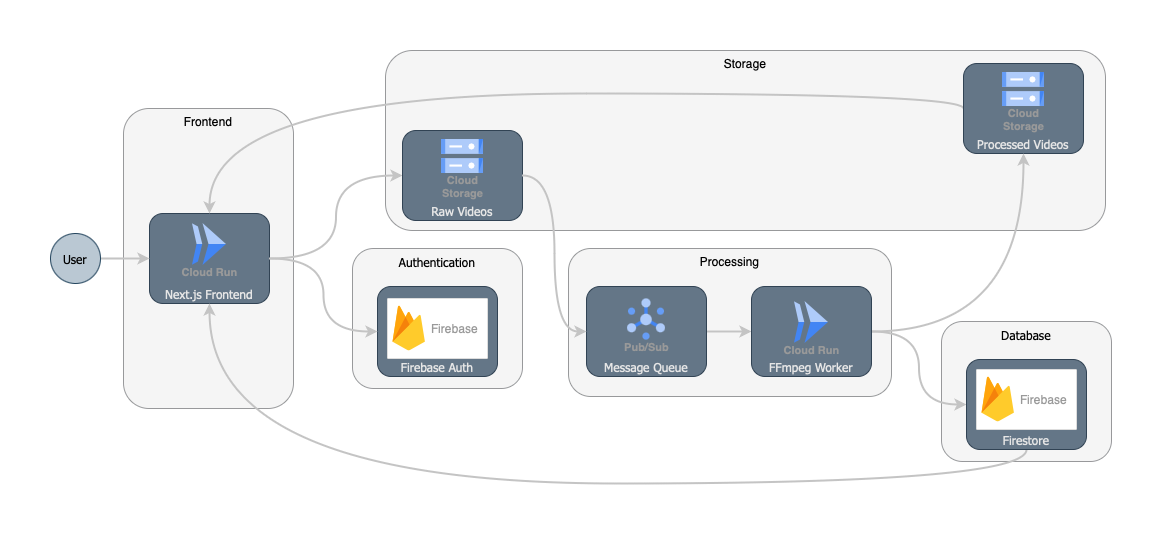

The diagram above was exported from draw.io. Its source (the exported page's mxGraphModel, read from the mxfile embedded in the PNG):
<mxGraphModel dx="1876" dy="626" grid="1" gridSize="10" guides="1" tooltips="1" connect="1" arrows="1" fold="1" page="1" pageScale="1" pageWidth="850" pageHeight="1100" math="0" shadow="0">
  <root>
    <mxCell id="0" />
    <mxCell id="1" parent="0" />
    <mxCell id="hUYAWYeTVVkkkwqr7jyL-31" value="&lt;font face=&quot;Tahoma&quot;&gt;Database&lt;/font&gt;" style="rounded=1;whiteSpace=wrap;html=1;verticalAlign=top;fillColor=#eeeeee;strokeColor=#36393d;opacity=50;" parent="1" vertex="1">
      <mxGeometry x="648" y="338" width="170" height="140" as="geometry" />
    </mxCell>
    <mxCell id="hUYAWYeTVVkkkwqr7jyL-15" value="Storage" style="rounded=1;whiteSpace=wrap;html=1;fillColor=#eeeeee;strokeColor=#36393d;verticalAlign=top;opacity=50;" parent="1" vertex="1">
      <mxGeometry x="92" y="67" width="720" height="180" as="geometry" />
    </mxCell>
    <mxCell id="hUYAWYeTVVkkkwqr7jyL-14" value="Frontend" style="rounded=1;whiteSpace=wrap;html=1;align=center;verticalAlign=top;fillColor=#eeeeee;strokeColor=#36393d;opacity=50;" parent="1" vertex="1">
      <mxGeometry x="-170" y="125" width="170" height="300" as="geometry" />
    </mxCell>
    <mxCell id="hUYAWYeTVVkkkwqr7jyL-12" style="edgeStyle=orthogonalEdgeStyle;rounded=0;orthogonalLoop=1;jettySize=auto;html=1;exitX=1;exitY=0.5;exitDx=0;exitDy=0;entryX=0;entryY=0.5;entryDx=0;entryDy=0;flowAnimation=0;curved=1;strokeWidth=2;strokeColor=#C4C4C4;fontColor=#EA6B66;" parent="1" source="hUYAWYeTVVkkkwqr7jyL-2" target="hUYAWYeTVVkkkwqr7jyL-4" edge="1">
      <mxGeometry relative="1" as="geometry" />
    </mxCell>
    <mxCell id="hUYAWYeTVVkkkwqr7jyL-2" value="Next.js Frontend" style="rounded=1;whiteSpace=wrap;html=1;fontStyle=0;fontFamily=Tahoma;fillColor=#647687;strokeColor=#314354;verticalAlign=bottom;fontColor=#E6E6E6;" parent="1" vertex="1">
      <mxGeometry x="-144" y="230" width="120" height="90" as="geometry" />
    </mxCell>
    <mxCell id="hUYAWYeTVVkkkwqr7jyL-1" value="Cloud Run" style="sketch=0;html=1;verticalAlign=top;labelPosition=center;verticalLabelPosition=bottom;align=center;spacingTop=-6;fontSize=11;fontStyle=1;fontColor=#999999;shape=image;aspect=fixed;imageAspect=0;image=data:image/svg+xml,(base64 omitted: 656 chars);" parent="1" vertex="1">
      <mxGeometry x="-101" y="240" width="34" height="42" as="geometry" />
    </mxCell>
    <mxCell id="hUYAWYeTVVkkkwqr7jyL-4" value="&lt;span style=&quot;font-weight: normal;&quot;&gt;Raw Videos&lt;/span&gt;" style="rounded=1;whiteSpace=wrap;html=1;fontStyle=1;fontFamily=Tahoma;fillColor=#647687;strokeColor=#314354;verticalAlign=bottom;fontColor=#E6E6E6;" parent="1" vertex="1">
      <mxGeometry x="109" y="147" width="120" height="90" as="geometry" />
    </mxCell>
    <mxCell id="hUYAWYeTVVkkkwqr7jyL-11" style="edgeStyle=orthogonalEdgeStyle;rounded=0;orthogonalLoop=1;jettySize=auto;html=1;exitX=1;exitY=0.5;exitDx=0;exitDy=0;entryX=0;entryY=0.5;entryDx=0;entryDy=0;strokeColor=#C4C4C4;strokeWidth=2;" parent="1" source="hUYAWYeTVVkkkwqr7jyL-5" target="hUYAWYeTVVkkkwqr7jyL-2" edge="1">
      <mxGeometry relative="1" as="geometry" />
    </mxCell>
    <mxCell id="hUYAWYeTVVkkkwqr7jyL-5" value="User" style="ellipse;whiteSpace=wrap;html=1;aspect=fixed;fontFamily=Tahoma;fontStyle=0;fillColor=#bac8d3;strokeColor=#23445d;" parent="1" vertex="1">
      <mxGeometry x="-243" y="250" width="50" height="50" as="geometry" />
    </mxCell>
    <mxCell id="hUYAWYeTVVkkkwqr7jyL-3" value="Cloud&#10;Storage" style="sketch=0;html=1;verticalAlign=top;labelPosition=center;verticalLabelPosition=bottom;align=center;spacingTop=-6;fontSize=11;fontStyle=1;fontColor=#999999;shape=image;aspect=fixed;imageAspect=0;image=data:image/svg+xml,(base64 omitted: 1124 chars);" parent="1" vertex="1">
      <mxGeometry x="148" y="156" width="42" height="34" as="geometry" />
    </mxCell>
    <mxCell id="hUYAWYeTVVkkkwqr7jyL-64" style="edgeStyle=orthogonalEdgeStyle;rounded=0;orthogonalLoop=1;jettySize=auto;html=1;exitX=0;exitY=0.5;exitDx=0;exitDy=0;entryX=0.5;entryY=0;entryDx=0;entryDy=0;curved=1;strokeColor=#C4C4C4;strokeWidth=2;" parent="1" source="hUYAWYeTVVkkkwqr7jyL-7" target="hUYAWYeTVVkkkwqr7jyL-2" edge="1">
      <mxGeometry relative="1" as="geometry">
        <Array as="points">
          <mxPoint x="670" y="110" />
          <mxPoint x="-84" y="110" />
        </Array>
      </mxGeometry>
    </mxCell>
    <mxCell id="hUYAWYeTVVkkkwqr7jyL-7" value="&lt;div&gt;&lt;span style=&quot;font-weight: normal;&quot;&gt;Processed Videos&lt;/span&gt;&lt;/div&gt;" style="rounded=1;whiteSpace=wrap;html=1;fontStyle=1;fontFamily=Tahoma;fillColor=#647687;strokeColor=#314354;verticalAlign=bottom;fontColor=#E6E6E6;" parent="1" vertex="1">
      <mxGeometry x="670" y="80" width="120" height="90" as="geometry" />
    </mxCell>
    <mxCell id="hUYAWYeTVVkkkwqr7jyL-8" value="Cloud&#10;Storage" style="sketch=0;html=1;verticalAlign=top;labelPosition=center;verticalLabelPosition=bottom;align=center;spacingTop=-6;fontSize=11;fontStyle=1;fontColor=#999999;shape=image;aspect=fixed;imageAspect=0;image=data:image/svg+xml,(base64 omitted: 1124 chars);" parent="1" vertex="1">
      <mxGeometry x="709" y="89" width="42" height="34" as="geometry" />
    </mxCell>
    <mxCell id="hUYAWYeTVVkkkwqr7jyL-22" value="Processing" style="rounded=1;whiteSpace=wrap;html=1;verticalAlign=top;fillColor=#eeeeee;strokeColor=#36393d;opacity=50;" parent="1" vertex="1">
      <mxGeometry x="275" y="265" width="323" height="148" as="geometry" />
    </mxCell>
    <mxCell id="hUYAWYeTVVkkkwqr7jyL-29" style="edgeStyle=orthogonalEdgeStyle;rounded=0;orthogonalLoop=1;jettySize=auto;html=1;exitX=1;exitY=0.5;exitDx=0;exitDy=0;entryX=0;entryY=0.5;entryDx=0;entryDy=0;curved=1;strokeWidth=2;strokeColor=#C4C4C4;fontColor=#EA6B66;" parent="1" source="hUYAWYeTVVkkkwqr7jyL-24" target="hUYAWYeTVVkkkwqr7jyL-25" edge="1">
      <mxGeometry relative="1" as="geometry" />
    </mxCell>
    <mxCell id="hUYAWYeTVVkkkwqr7jyL-24" value="Message Queue" style="rounded=1;whiteSpace=wrap;html=1;fontStyle=0;fontFamily=Tahoma;fillColor=#647687;strokeColor=#314354;verticalAlign=bottom;fontColor=#E6E6E6;" parent="1" vertex="1">
      <mxGeometry x="293" y="303" width="120" height="90" as="geometry" />
    </mxCell>
    <mxCell id="hUYAWYeTVVkkkwqr7jyL-23" value="Pub/Sub" style="sketch=0;html=1;verticalAlign=top;labelPosition=center;verticalLabelPosition=bottom;align=center;spacingTop=-6;fontSize=11;fontStyle=1;fontColor=#999999;shape=image;aspect=fixed;imageAspect=0;image=data:image/svg+xml,(base64 omitted: 1912 chars);" parent="1" vertex="1">
      <mxGeometry x="334" y="315" width="38" height="42" as="geometry" />
    </mxCell>
    <mxCell id="hUYAWYeTVVkkkwqr7jyL-50" style="edgeStyle=orthogonalEdgeStyle;rounded=0;orthogonalLoop=1;jettySize=auto;html=1;exitX=1;exitY=0.5;exitDx=0;exitDy=0;entryX=0;entryY=0.5;entryDx=0;entryDy=0;curved=1;strokeColor=#C4C4C4;strokeWidth=2;" parent="1" source="hUYAWYeTVVkkkwqr7jyL-25" target="hUYAWYeTVVkkkwqr7jyL-57" edge="1">
      <mxGeometry relative="1" as="geometry">
        <mxPoint x="673.0000000000005" y="415" as="targetPoint" />
      </mxGeometry>
    </mxCell>
    <mxCell id="hUYAWYeTVVkkkwqr7jyL-51" style="edgeStyle=orthogonalEdgeStyle;rounded=0;orthogonalLoop=1;jettySize=auto;html=1;exitX=1;exitY=0.5;exitDx=0;exitDy=0;entryX=0.5;entryY=1;entryDx=0;entryDy=0;curved=1;strokeColor=#C4C4C4;strokeWidth=2;" parent="1" source="hUYAWYeTVVkkkwqr7jyL-25" target="hUYAWYeTVVkkkwqr7jyL-7" edge="1">
      <mxGeometry relative="1" as="geometry" />
    </mxCell>
    <mxCell id="hUYAWYeTVVkkkwqr7jyL-25" value="FFmpeg Worker" style="rounded=1;whiteSpace=wrap;html=1;fontStyle=0;fontFamily=Tahoma;fillColor=#647687;strokeColor=#314354;verticalAlign=bottom;fontColor=#E6E6E6;" parent="1" vertex="1">
      <mxGeometry x="458" y="303" width="120" height="90" as="geometry" />
    </mxCell>
    <mxCell id="hUYAWYeTVVkkkwqr7jyL-26" value="Cloud Run" style="sketch=0;html=1;verticalAlign=top;labelPosition=center;verticalLabelPosition=bottom;align=center;spacingTop=-6;fontSize=11;fontStyle=1;fontColor=#999999;shape=image;aspect=fixed;imageAspect=0;image=data:image/svg+xml,(base64 omitted: 656 chars);" parent="1" vertex="1">
      <mxGeometry x="501" y="318" width="34" height="42" as="geometry" />
    </mxCell>
    <mxCell id="hUYAWYeTVVkkkwqr7jyL-27" style="edgeStyle=orthogonalEdgeStyle;rounded=0;orthogonalLoop=1;jettySize=auto;html=1;exitX=1;exitY=0.5;exitDx=0;exitDy=0;entryX=0;entryY=0.5;entryDx=0;entryDy=0;curved=1;strokeWidth=2;strokeColor=#C4C4C4;fontColor=#EA6B66;" parent="1" source="hUYAWYeTVVkkkwqr7jyL-4" target="hUYAWYeTVVkkkwqr7jyL-24" edge="1">
      <mxGeometry relative="1" as="geometry" />
    </mxCell>
    <mxCell id="hUYAWYeTVVkkkwqr7jyL-55" value="&lt;font face=&quot;Tahoma&quot;&gt;Authentication&lt;/font&gt;" style="rounded=1;whiteSpace=wrap;html=1;verticalAlign=top;fillColor=#eeeeee;strokeColor=#36393d;opacity=50;" parent="1" vertex="1">
      <mxGeometry x="59" y="265" width="170" height="140" as="geometry" />
    </mxCell>
    <mxCell id="hUYAWYeTVVkkkwqr7jyL-56" value="&lt;span style=&quot;font-weight: normal;&quot;&gt;Firebase Auth&lt;/span&gt;" style="rounded=1;whiteSpace=wrap;html=1;fontStyle=1;fontFamily=Tahoma;fillColor=#647687;strokeColor=#314354;verticalAlign=bottom;fontColor=#E6E6E6;" parent="1" vertex="1">
      <mxGeometry x="84" y="303" width="120" height="90" as="geometry" />
    </mxCell>
    <mxCell id="hUYAWYeTVVkkkwqr7jyL-62" style="edgeStyle=orthogonalEdgeStyle;rounded=0;orthogonalLoop=1;jettySize=auto;html=1;exitX=0.5;exitY=1;exitDx=0;exitDy=0;entryX=0.5;entryY=1;entryDx=0;entryDy=0;curved=1;strokeColor=#C4C4C4;strokeWidth=2;" parent="1" source="hUYAWYeTVVkkkwqr7jyL-57" target="hUYAWYeTVVkkkwqr7jyL-2" edge="1">
      <mxGeometry relative="1" as="geometry">
        <Array as="points">
          <mxPoint x="733" y="500" />
          <mxPoint x="-84" y="500" />
        </Array>
      </mxGeometry>
    </mxCell>
    <mxCell id="hUYAWYeTVVkkkwqr7jyL-57" value="&lt;span style=&quot;font-weight: normal;&quot;&gt;Firestore&lt;/span&gt;" style="rounded=1;whiteSpace=wrap;html=1;fontStyle=1;fontFamily=Tahoma;fillColor=#647687;strokeColor=#314354;verticalAlign=bottom;fontColor=#E6E6E6;" parent="1" vertex="1">
      <mxGeometry x="673" y="376" width="120" height="90" as="geometry" />
    </mxCell>
    <mxCell id="hUYAWYeTVVkkkwqr7jyL-58" value="" style="strokeColor=#dddddd;shadow=1;strokeWidth=1;rounded=1;absoluteArcSize=1;arcSize=2;" parent="1" vertex="1">
      <mxGeometry x="94" y="315" width="100" height="60" as="geometry" />
    </mxCell>
    <mxCell id="hUYAWYeTVVkkkwqr7jyL-59" value="Firebase" style="sketch=0;dashed=0;connectable=0;html=1;fillColor=#5184F3;strokeColor=none;shape=mxgraph.gcp2.firebase;part=1;labelPosition=right;verticalLabelPosition=middle;align=left;verticalAlign=middle;spacingLeft=5;fontColor=#999999;fontSize=12;" parent="hUYAWYeTVVkkkwqr7jyL-58" vertex="1">
      <mxGeometry width="32.4" height="45" relative="1" as="geometry">
        <mxPoint x="5" y="7" as="offset" />
      </mxGeometry>
    </mxCell>
    <mxCell id="hUYAWYeTVVkkkwqr7jyL-60" value="" style="strokeColor=#dddddd;shadow=1;strokeWidth=1;rounded=1;absoluteArcSize=1;arcSize=2;" parent="1" vertex="1">
      <mxGeometry x="683" y="386" width="100" height="60" as="geometry" />
    </mxCell>
    <mxCell id="hUYAWYeTVVkkkwqr7jyL-61" value="Firebase" style="sketch=0;dashed=0;connectable=0;html=1;fillColor=#5184F3;strokeColor=none;shape=mxgraph.gcp2.firebase;part=1;labelPosition=right;verticalLabelPosition=middle;align=left;verticalAlign=middle;spacingLeft=5;fontColor=#999999;fontSize=12;" parent="hUYAWYeTVVkkkwqr7jyL-60" vertex="1">
      <mxGeometry width="32.4" height="45" relative="1" as="geometry">
        <mxPoint x="5" y="7" as="offset" />
      </mxGeometry>
    </mxCell>
    <mxCell id="hUYAWYeTVVkkkwqr7jyL-39" style="edgeStyle=orthogonalEdgeStyle;rounded=0;orthogonalLoop=1;jettySize=auto;html=1;exitX=1;exitY=0.5;exitDx=0;exitDy=0;entryX=0;entryY=0.5;entryDx=0;entryDy=0;curved=1;strokeWidth=2;strokeColor=#C4C4C4;fontColor=#EA6B66;" parent="1" source="hUYAWYeTVVkkkwqr7jyL-2" target="hUYAWYeTVVkkkwqr7jyL-56" edge="1">
      <mxGeometry relative="1" as="geometry">
        <mxPoint x="65.25" y="354" as="targetPoint" />
      </mxGeometry>
    </mxCell>
  </root>
</mxGraphModel>